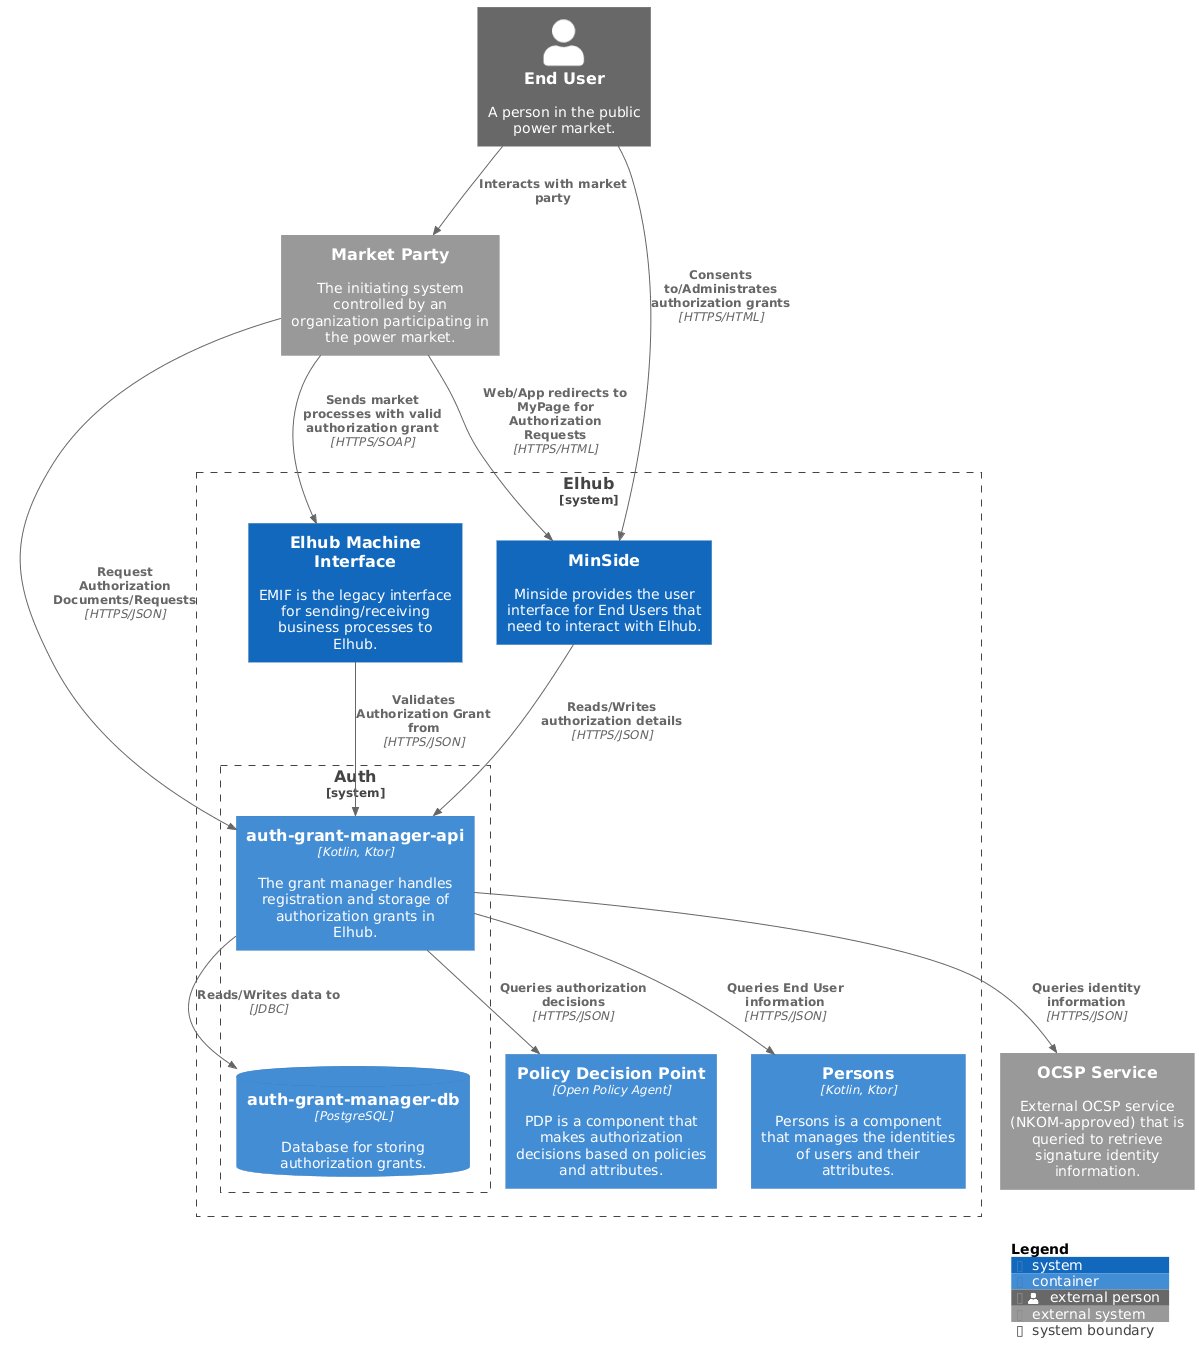

The diagram above was rendered by PlantUML. Its source (embedded in the PNG):
@startuml container-diagram
!include  https://raw.githubusercontent.com/plantuml-stdlib/C4-PlantUML/master/C4_Container.puml

Person_Ext(EndUser, "End User", "A person in the public power market.")
System_Ext(MarketParty, "Market Party", "The initiating system controlled by an organization participating in the power market.")
System_Ext(OCSP, "OCSP Service", "External OCSP service (NKOM-approved) that is queried to retrieve signature identity information.")
System_Boundary(Elhub,"Elhub") {
  System(EMIF, "Elhub Machine Interface", "EMIF is the legacy interface for sending/receiving business processes to Elhub.")
  System(MyPage, "MinSide", "Minside provides the user interface for End Users that need to interact with Elhub.")
  System_Boundary(auth, "Auth") {
    Container(GrantManagerApi, "auth-grant-manager-api", "Kotlin, Ktor", "The grant manager handles registration and storage of authorization grants in Elhub.")
    ContainerDb(GrantManagerDb, "auth-grant-manager-db", "PostgreSQL", "Database for storing authorization grants.")
  }
  Container(PDP, "Policy Decision Point", "Open Policy Agent", "PDP is a component that makes authorization decisions based on policies and attributes.")
  Container(Persons, "Persons", "Kotlin, Ktor", "Persons is a component that manages the identities of users and their attributes.")
}

' Relationships
Rel(MarketParty, GrantManagerApi, "Request Authorization Documents/Requests", "HTTPS/JSON")
Rel(MarketParty, EMIF, "Sends market processes with valid authorization grant", "HTTPS/SOAP")
Rel(MarketParty, MyPage, "Web/App redirects to MyPage for Authorization Requests", "HTTPS/HTML")
Rel(EMIF, GrantManagerApi, "Validates Authorization Grant from", "HTTPS/JSON")
Rel(MyPage, GrantManagerApi, "Reads/Writes authorization details", "HTTPS/JSON")
Rel(EndUser, MarketParty, "Interacts with market party")
Rel(EndUser, MyPage, "Consents to/Administrates authorization grants", "HTTPS/HTML")
Rel(GrantManagerApi, OCSP, "Queries identity information", "HTTPS/JSON")
Rel(GrantManagerApi, GrantManagerDb, "Reads/Writes data to", "JDBC")
Rel(GrantManagerApi, PDP, "Queries authorization decisions", "HTTPS/JSON")
Rel(GrantManagerApi, Persons, "Queries End User information", "HTTPS/JSON")

SHOW_LEGEND()
@enduml